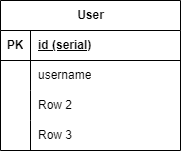

The diagram above was exported from draw.io. Its source (the exported page's mxGraphModel, read from the mxfile embedded in the PNG):
<mxGraphModel dx="318" dy="627" grid="1" gridSize="10" guides="1" tooltips="1" connect="1" arrows="1" fold="1" page="1" pageScale="1" pageWidth="850" pageHeight="1100" math="0" shadow="0">
  <root>
    <mxCell id="0" />
    <mxCell id="1" parent="0" />
    <mxCell id="2" value="User" style="shape=table;startSize=30;container=1;collapsible=1;childLayout=tableLayout;fixedRows=1;rowLines=0;fontStyle=1;align=center;resizeLast=1;html=1;" vertex="1" parent="1">
      <mxGeometry x="40" y="40" width="180" height="150" as="geometry" />
    </mxCell>
    <mxCell id="3" value="" style="shape=tableRow;horizontal=0;startSize=0;swimlaneHead=0;swimlaneBody=0;fillColor=none;collapsible=0;dropTarget=0;points=[[0,0.5],[1,0.5]];portConstraint=eastwest;top=0;left=0;right=0;bottom=1;" vertex="1" parent="2">
      <mxGeometry y="30" width="180" height="30" as="geometry" />
    </mxCell>
    <mxCell id="4" value="PK" style="shape=partialRectangle;connectable=0;fillColor=none;top=0;left=0;bottom=0;right=0;fontStyle=1;overflow=hidden;whiteSpace=wrap;html=1;" vertex="1" parent="3">
      <mxGeometry width="30" height="30" as="geometry">
        <mxRectangle width="30" height="30" as="alternateBounds" />
      </mxGeometry>
    </mxCell>
    <mxCell id="5" value="id (serial)" style="shape=partialRectangle;connectable=0;fillColor=none;top=0;left=0;bottom=0;right=0;align=left;spacingLeft=6;fontStyle=5;overflow=hidden;whiteSpace=wrap;html=1;" vertex="1" parent="3">
      <mxGeometry x="30" width="150" height="30" as="geometry">
        <mxRectangle width="150" height="30" as="alternateBounds" />
      </mxGeometry>
    </mxCell>
    <mxCell id="6" value="" style="shape=tableRow;horizontal=0;startSize=0;swimlaneHead=0;swimlaneBody=0;fillColor=none;collapsible=0;dropTarget=0;points=[[0,0.5],[1,0.5]];portConstraint=eastwest;top=0;left=0;right=0;bottom=0;" vertex="1" parent="2">
      <mxGeometry y="60" width="180" height="30" as="geometry" />
    </mxCell>
    <mxCell id="7" value="" style="shape=partialRectangle;connectable=0;fillColor=none;top=0;left=0;bottom=0;right=0;editable=1;overflow=hidden;whiteSpace=wrap;html=1;" vertex="1" parent="6">
      <mxGeometry width="30" height="30" as="geometry">
        <mxRectangle width="30" height="30" as="alternateBounds" />
      </mxGeometry>
    </mxCell>
    <mxCell id="8" value="username" style="shape=partialRectangle;connectable=0;fillColor=none;top=0;left=0;bottom=0;right=0;align=left;spacingLeft=6;overflow=hidden;whiteSpace=wrap;html=1;" vertex="1" parent="6">
      <mxGeometry x="30" width="150" height="30" as="geometry">
        <mxRectangle width="150" height="30" as="alternateBounds" />
      </mxGeometry>
    </mxCell>
    <mxCell id="9" value="" style="shape=tableRow;horizontal=0;startSize=0;swimlaneHead=0;swimlaneBody=0;fillColor=none;collapsible=0;dropTarget=0;points=[[0,0.5],[1,0.5]];portConstraint=eastwest;top=0;left=0;right=0;bottom=0;" vertex="1" parent="2">
      <mxGeometry y="90" width="180" height="30" as="geometry" />
    </mxCell>
    <mxCell id="10" value="" style="shape=partialRectangle;connectable=0;fillColor=none;top=0;left=0;bottom=0;right=0;editable=1;overflow=hidden;whiteSpace=wrap;html=1;" vertex="1" parent="9">
      <mxGeometry width="30" height="30" as="geometry">
        <mxRectangle width="30" height="30" as="alternateBounds" />
      </mxGeometry>
    </mxCell>
    <mxCell id="11" value="Row 2" style="shape=partialRectangle;connectable=0;fillColor=none;top=0;left=0;bottom=0;right=0;align=left;spacingLeft=6;overflow=hidden;whiteSpace=wrap;html=1;" vertex="1" parent="9">
      <mxGeometry x="30" width="150" height="30" as="geometry">
        <mxRectangle width="150" height="30" as="alternateBounds" />
      </mxGeometry>
    </mxCell>
    <mxCell id="12" value="" style="shape=tableRow;horizontal=0;startSize=0;swimlaneHead=0;swimlaneBody=0;fillColor=none;collapsible=0;dropTarget=0;points=[[0,0.5],[1,0.5]];portConstraint=eastwest;top=0;left=0;right=0;bottom=0;" vertex="1" parent="2">
      <mxGeometry y="120" width="180" height="30" as="geometry" />
    </mxCell>
    <mxCell id="13" value="" style="shape=partialRectangle;connectable=0;fillColor=none;top=0;left=0;bottom=0;right=0;editable=1;overflow=hidden;whiteSpace=wrap;html=1;" vertex="1" parent="12">
      <mxGeometry width="30" height="30" as="geometry">
        <mxRectangle width="30" height="30" as="alternateBounds" />
      </mxGeometry>
    </mxCell>
    <mxCell id="14" value="Row 3" style="shape=partialRectangle;connectable=0;fillColor=none;top=0;left=0;bottom=0;right=0;align=left;spacingLeft=6;overflow=hidden;whiteSpace=wrap;html=1;" vertex="1" parent="12">
      <mxGeometry x="30" width="150" height="30" as="geometry">
        <mxRectangle width="150" height="30" as="alternateBounds" />
      </mxGeometry>
    </mxCell>
  </root>
</mxGraphModel>